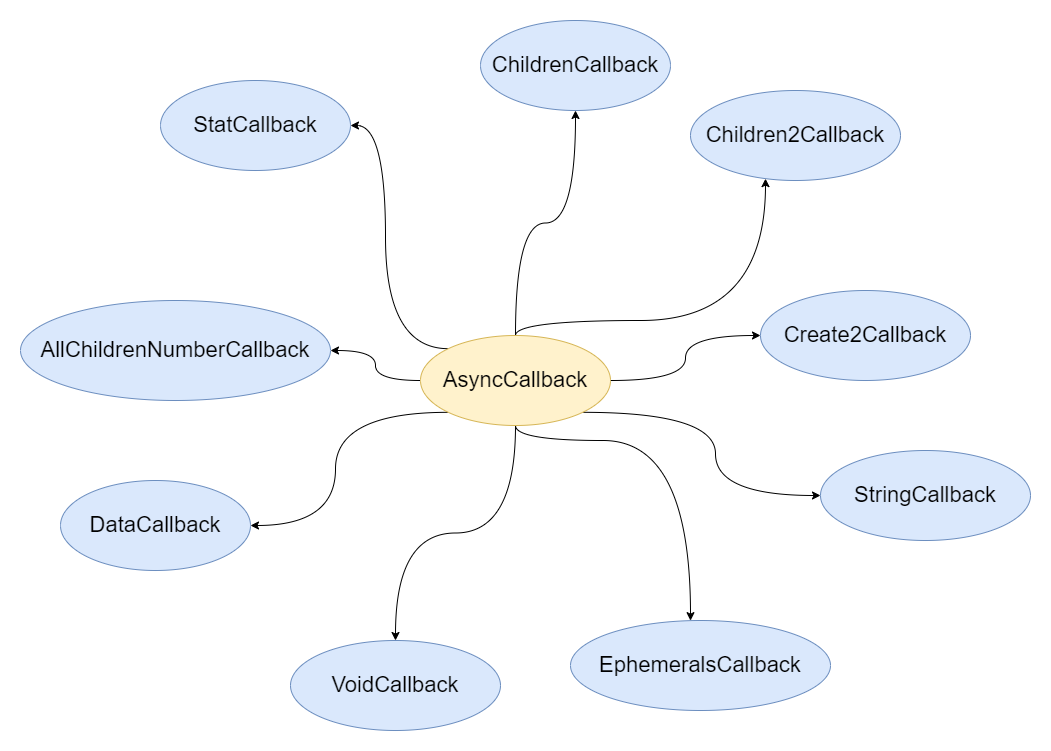

The diagram above was exported from draw.io. Its source (the exported page's mxGraphModel, read from the mxfile embedded in the PNG):
<mxGraphModel dx="870" dy="697" grid="1" gridSize="10" guides="1" tooltips="1" connect="1" arrows="1" fold="1" page="1" pageScale="1" pageWidth="1400" pageHeight="850" math="0" shadow="0">
  <root>
    <mxCell id="0" />
    <mxCell id="1" parent="0" />
    <mxCell id="MbPN4B1gTojH_knO61h3-12" style="edgeStyle=orthogonalEdgeStyle;rounded=0;orthogonalLoop=1;jettySize=auto;html=1;entryX=0.5;entryY=1;entryDx=0;entryDy=0;curved=1;" parent="1" source="MbPN4B1gTojH_knO61h3-2" target="MbPN4B1gTojH_knO61h3-7" edge="1">
      <mxGeometry relative="1" as="geometry" />
    </mxCell>
    <mxCell id="MbPN4B1gTojH_knO61h3-13" style="edgeStyle=orthogonalEdgeStyle;curved=1;rounded=0;orthogonalLoop=1;jettySize=auto;html=1;" parent="1" source="MbPN4B1gTojH_knO61h3-2" target="MbPN4B1gTojH_knO61h3-5" edge="1">
      <mxGeometry relative="1" as="geometry">
        <Array as="points">
          <mxPoint x="585" y="410" />
          <mxPoint x="835" y="410" />
        </Array>
      </mxGeometry>
    </mxCell>
    <mxCell id="MbPN4B1gTojH_knO61h3-14" style="edgeStyle=orthogonalEdgeStyle;curved=1;rounded=0;orthogonalLoop=1;jettySize=auto;html=1;" parent="1" source="MbPN4B1gTojH_knO61h3-2" target="MbPN4B1gTojH_knO61h3-8" edge="1">
      <mxGeometry relative="1" as="geometry" />
    </mxCell>
    <mxCell id="MbPN4B1gTojH_knO61h3-15" style="edgeStyle=orthogonalEdgeStyle;curved=1;rounded=0;orthogonalLoop=1;jettySize=auto;html=1;exitX=1;exitY=1;exitDx=0;exitDy=0;entryX=0;entryY=0.5;entryDx=0;entryDy=0;" parent="1" source="MbPN4B1gTojH_knO61h3-2" target="MbPN4B1gTojH_knO61h3-9" edge="1">
      <mxGeometry relative="1" as="geometry" />
    </mxCell>
    <mxCell id="MbPN4B1gTojH_knO61h3-16" style="edgeStyle=orthogonalEdgeStyle;curved=1;rounded=0;orthogonalLoop=1;jettySize=auto;html=1;" parent="1" source="MbPN4B1gTojH_knO61h3-2" target="MbPN4B1gTojH_knO61h3-11" edge="1">
      <mxGeometry relative="1" as="geometry">
        <Array as="points">
          <mxPoint x="585" y="530" />
          <mxPoint x="760" y="530" />
        </Array>
      </mxGeometry>
    </mxCell>
    <mxCell id="MbPN4B1gTojH_knO61h3-17" style="edgeStyle=orthogonalEdgeStyle;curved=1;rounded=0;orthogonalLoop=1;jettySize=auto;html=1;entryX=0.5;entryY=0;entryDx=0;entryDy=0;" parent="1" source="MbPN4B1gTojH_knO61h3-2" target="MbPN4B1gTojH_knO61h3-10" edge="1">
      <mxGeometry relative="1" as="geometry" />
    </mxCell>
    <mxCell id="MbPN4B1gTojH_knO61h3-18" style="edgeStyle=orthogonalEdgeStyle;curved=1;rounded=0;orthogonalLoop=1;jettySize=auto;html=1;exitX=0;exitY=1;exitDx=0;exitDy=0;entryX=1;entryY=0.5;entryDx=0;entryDy=0;" parent="1" source="MbPN4B1gTojH_knO61h3-2" target="MbPN4B1gTojH_knO61h3-6" edge="1">
      <mxGeometry relative="1" as="geometry" />
    </mxCell>
    <mxCell id="MbPN4B1gTojH_knO61h3-19" style="edgeStyle=orthogonalEdgeStyle;curved=1;rounded=0;orthogonalLoop=1;jettySize=auto;html=1;entryX=1;entryY=0.5;entryDx=0;entryDy=0;" parent="1" source="MbPN4B1gTojH_knO61h3-2" target="MbPN4B1gTojH_knO61h3-3" edge="1">
      <mxGeometry relative="1" as="geometry" />
    </mxCell>
    <mxCell id="MbPN4B1gTojH_knO61h3-20" style="edgeStyle=orthogonalEdgeStyle;curved=1;rounded=0;orthogonalLoop=1;jettySize=auto;html=1;exitX=0;exitY=0;exitDx=0;exitDy=0;entryX=1;entryY=0.5;entryDx=0;entryDy=0;" parent="1" source="MbPN4B1gTojH_knO61h3-2" target="MbPN4B1gTojH_knO61h3-4" edge="1">
      <mxGeometry relative="1" as="geometry" />
    </mxCell>
    <mxCell id="MbPN4B1gTojH_knO61h3-2" value="&lt;font style=&quot;font-size: 22px&quot;&gt;AsyncCallback&lt;/font&gt;" style="ellipse;whiteSpace=wrap;html=1;fillColor=#fff2cc;strokeColor=#d6b656;" parent="1" vertex="1">
      <mxGeometry x="490" y="425" width="190" height="90" as="geometry" />
    </mxCell>
    <mxCell id="MbPN4B1gTojH_knO61h3-3" value="&lt;font style=&quot;font-size: 22px&quot;&gt;AllChildrenNumberCallback&lt;/font&gt;" style="ellipse;whiteSpace=wrap;html=1;fillColor=#dae8fc;strokeColor=#6c8ebf;" parent="1" vertex="1">
      <mxGeometry x="90" y="390" width="310" height="100" as="geometry" />
    </mxCell>
    <mxCell id="MbPN4B1gTojH_knO61h3-4" value="&lt;font style=&quot;font-size: 22px&quot;&gt;StatCallback&lt;/font&gt;" style="ellipse;whiteSpace=wrap;html=1;fillColor=#dae8fc;strokeColor=#6c8ebf;" parent="1" vertex="1">
      <mxGeometry x="230" y="170" width="190" height="90" as="geometry" />
    </mxCell>
    <mxCell id="MbPN4B1gTojH_knO61h3-5" value="&lt;font style=&quot;font-size: 22px&quot;&gt;Children2Callback&lt;/font&gt;" style="ellipse;whiteSpace=wrap;html=1;fillColor=#dae8fc;strokeColor=#6c8ebf;" parent="1" vertex="1">
      <mxGeometry x="760" y="180" width="210" height="90" as="geometry" />
    </mxCell>
    <mxCell id="MbPN4B1gTojH_knO61h3-6" value="&lt;font style=&quot;font-size: 22px&quot;&gt;DataCallback&lt;/font&gt;" style="ellipse;whiteSpace=wrap;html=1;fillColor=#dae8fc;strokeColor=#6c8ebf;" parent="1" vertex="1">
      <mxGeometry x="130" y="570" width="190" height="90" as="geometry" />
    </mxCell>
    <mxCell id="MbPN4B1gTojH_knO61h3-7" value="&lt;font style=&quot;font-size: 22px&quot;&gt;ChildrenCallback&lt;/font&gt;" style="ellipse;whiteSpace=wrap;html=1;fillColor=#dae8fc;strokeColor=#6c8ebf;" parent="1" vertex="1">
      <mxGeometry x="550" y="110" width="190" height="90" as="geometry" />
    </mxCell>
    <mxCell id="MbPN4B1gTojH_knO61h3-8" value="&lt;font style=&quot;font-size: 22px&quot;&gt;Create2Callback&lt;/font&gt;" style="ellipse;whiteSpace=wrap;html=1;fillColor=#dae8fc;strokeColor=#6c8ebf;" parent="1" vertex="1">
      <mxGeometry x="830" y="380" width="210" height="90" as="geometry" />
    </mxCell>
    <mxCell id="MbPN4B1gTojH_knO61h3-9" value="&lt;font style=&quot;font-size: 22px&quot;&gt;StringCallback&lt;/font&gt;" style="ellipse;whiteSpace=wrap;html=1;fillColor=#dae8fc;strokeColor=#6c8ebf;" parent="1" vertex="1">
      <mxGeometry x="890" y="540" width="210" height="90" as="geometry" />
    </mxCell>
    <mxCell id="MbPN4B1gTojH_knO61h3-10" value="&lt;font style=&quot;font-size: 22px&quot;&gt;VoidCallback&lt;/font&gt;" style="ellipse;whiteSpace=wrap;html=1;fillColor=#dae8fc;strokeColor=#6c8ebf;" parent="1" vertex="1">
      <mxGeometry x="360" y="730" width="210" height="90" as="geometry" />
    </mxCell>
    <mxCell id="MbPN4B1gTojH_knO61h3-11" value="&lt;font style=&quot;font-size: 22px&quot;&gt;EphemeralsCallback&lt;/font&gt;" style="ellipse;whiteSpace=wrap;html=1;fillColor=#dae8fc;strokeColor=#6c8ebf;" parent="1" vertex="1">
      <mxGeometry x="640" y="710" width="260" height="90" as="geometry" />
    </mxCell>
  </root>
</mxGraphModel>